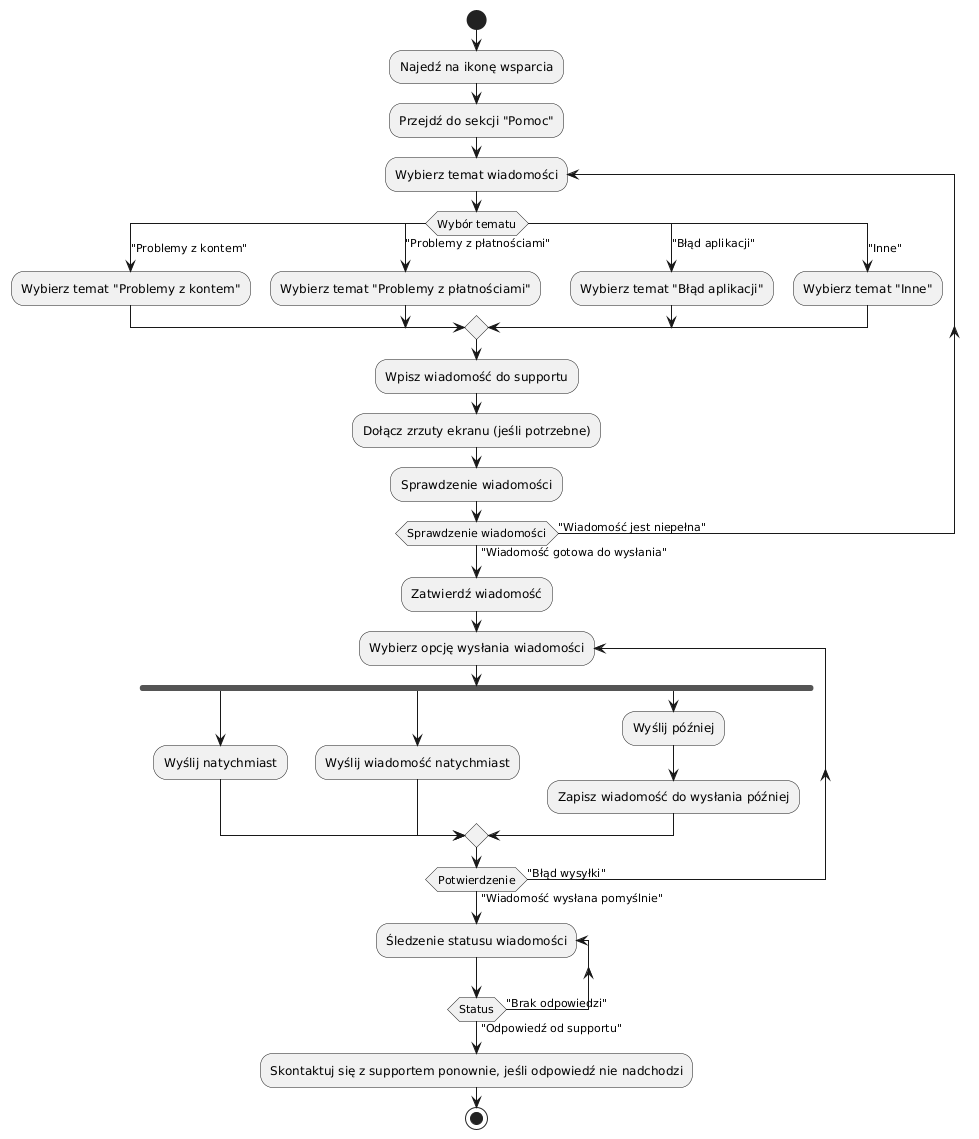

The diagram above was rendered by PlantUML. Its source (embedded in the PNG):
@startuml
start

:Najedź na ikonę wsparcia;
:Przejdź do sekcji "Pomoc";

repeat :Wybierz temat wiadomości;
switch (Wybór tematu)
  case ("Problemy z kontem")
    :Wybierz temat "Problemy z kontem";
  case ("Problemy z płatnościami")
    :Wybierz temat "Problemy z płatnościami";
  case ("Błąd aplikacji")
    :Wybierz temat "Błąd aplikacji";
  case ("Inne")
    :Wybierz temat "Inne";
endswitch

:Wpisz wiadomość do supportu;
:Dołącz zrzuty ekranu (jeśli potrzebne);

:Sprawdzenie wiadomości;
repeat while (Sprawdzenie wiadomości) is ("Wiadomość jest niepełna") not ("Wiadomość gotowa do wysłania")


:Zatwierdź wiadomość;
repeat :Wybierz opcję wysłania wiadomości;
fork 
   :Wyślij natychmiast;
fork again
    :Wyślij wiadomość natychmiast;
fork again
  :Wyślij później;
    :Zapisz wiadomość do wysłania później;
end merge


repeat while (Potwierdzenie) is ("Błąd wysyłki") not ("Wiadomość wysłana pomyślnie")

repeat :Śledzenie statusu wiadomości;
repeat while (Status) is ("Brak odpowiedzi") not ("Odpowiedź od supportu")

  :Skontaktuj się z supportem ponownie, jeśli odpowiedź nie nadchodzi;


stop
@enduml